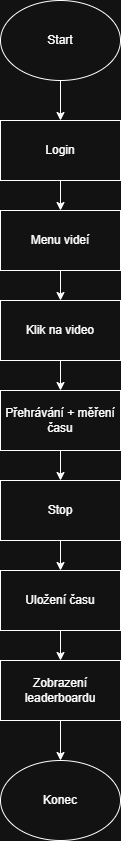

The diagram above was exported from draw.io. Its source (the exported page's mxGraphModel, read from the mxfile embedded in the PNG):
<mxGraphModel dx="1226" dy="661" grid="1" gridSize="10" guides="1" tooltips="1" connect="1" arrows="1" fold="1" page="1" pageScale="1" pageWidth="850" pageHeight="1100" math="0" shadow="0">
  <root>
    <mxCell id="0" />
    <mxCell id="1" parent="0" />
    <mxCell id="R_RH_BZn7Sc6RexjPt-y-1" parent="1" style="ellipse;whiteSpace=wrap;html=1;" value="Start" vertex="1">
      <mxGeometry height="80" width="120" x="365" y="10" as="geometry" />
    </mxCell>
    <mxCell id="R_RH_BZn7Sc6RexjPt-y-2" parent="1" style="rounded=0;whiteSpace=wrap;html=1;" value="Login" vertex="1">
      <mxGeometry height="60" width="120" x="365" y="130" as="geometry" />
    </mxCell>
    <mxCell id="R_RH_BZn7Sc6RexjPt-y-3" parent="1" style="rounded=0;whiteSpace=wrap;html=1;" value="Menu videí" vertex="1">
      <mxGeometry height="60" width="120" x="365" y="220" as="geometry" />
    </mxCell>
    <mxCell id="R_RH_BZn7Sc6RexjPt-y-4" parent="1" style="rounded=0;whiteSpace=wrap;html=1;" value="Klik na video" vertex="1">
      <mxGeometry height="60" width="120" x="365" y="310" as="geometry" />
    </mxCell>
    <mxCell id="R_RH_BZn7Sc6RexjPt-y-5" parent="1" style="rounded=0;whiteSpace=wrap;html=1;" value="Přehrávání + měření času" vertex="1">
      <mxGeometry height="60" width="120" x="365" y="400" as="geometry" />
    </mxCell>
    <mxCell id="R_RH_BZn7Sc6RexjPt-y-6" parent="1" style="rounded=0;whiteSpace=wrap;html=1;" value="Stop" vertex="1">
      <mxGeometry height="60" width="120" x="365" y="490" as="geometry" />
    </mxCell>
    <mxCell id="R_RH_BZn7Sc6RexjPt-y-8" parent="1" style="rounded=0;whiteSpace=wrap;html=1;" value="Uložení času" vertex="1">
      <mxGeometry height="60" width="120" x="365" y="580" as="geometry" />
    </mxCell>
    <mxCell id="R_RH_BZn7Sc6RexjPt-y-9" parent="1" style="rounded=0;whiteSpace=wrap;html=1;" value="Zobrazení leaderboardu" vertex="1">
      <mxGeometry height="60" width="120" x="365" y="670" as="geometry" />
    </mxCell>
    <mxCell id="R_RH_BZn7Sc6RexjPt-y-10" parent="1" style="ellipse;whiteSpace=wrap;html=1;" value="Konec" vertex="1">
      <mxGeometry height="80" width="120" x="365" y="770" as="geometry" />
    </mxCell>
    <mxCell id="R_RH_BZn7Sc6RexjPt-y-11" edge="1" parent="1" source="R_RH_BZn7Sc6RexjPt-y-1" style="endArrow=classic;html=1;rounded=0;exitX=0.5;exitY=1;exitDx=0;exitDy=0;entryX=0.5;entryY=0;entryDx=0;entryDy=0;" target="R_RH_BZn7Sc6RexjPt-y-2" value="">
      <mxGeometry height="50" relative="1" width="50" as="geometry">
        <mxPoint x="500" y="110" as="sourcePoint" />
        <mxPoint x="550" y="60" as="targetPoint" />
      </mxGeometry>
    </mxCell>
    <mxCell id="R_RH_BZn7Sc6RexjPt-y-12" edge="1" parent="1" source="R_RH_BZn7Sc6RexjPt-y-2" style="endArrow=classic;html=1;rounded=0;exitX=0.5;exitY=1;exitDx=0;exitDy=0;entryX=0.5;entryY=0;entryDx=0;entryDy=0;" target="R_RH_BZn7Sc6RexjPt-y-3" value="">
      <mxGeometry height="50" relative="1" width="50" as="geometry">
        <mxPoint x="570" y="170" as="sourcePoint" />
        <mxPoint x="620" y="120" as="targetPoint" />
      </mxGeometry>
    </mxCell>
    <mxCell id="R_RH_BZn7Sc6RexjPt-y-13" edge="1" parent="1" source="R_RH_BZn7Sc6RexjPt-y-3" style="endArrow=classic;html=1;rounded=0;exitX=0.5;exitY=1;exitDx=0;exitDy=0;entryX=0.5;entryY=0;entryDx=0;entryDy=0;" target="R_RH_BZn7Sc6RexjPt-y-4" value="">
      <mxGeometry height="50" relative="1" width="50" as="geometry">
        <mxPoint x="400" y="380" as="sourcePoint" />
        <mxPoint x="450" y="330" as="targetPoint" />
      </mxGeometry>
    </mxCell>
    <mxCell id="R_RH_BZn7Sc6RexjPt-y-14" edge="1" parent="1" source="R_RH_BZn7Sc6RexjPt-y-4" style="endArrow=classic;html=1;rounded=0;exitX=0.5;exitY=1;exitDx=0;exitDy=0;entryX=0.5;entryY=0;entryDx=0;entryDy=0;" target="R_RH_BZn7Sc6RexjPt-y-5" value="">
      <mxGeometry height="50" relative="1" width="50" as="geometry">
        <mxPoint x="400" y="380" as="sourcePoint" />
        <mxPoint x="450" y="330" as="targetPoint" />
      </mxGeometry>
    </mxCell>
    <mxCell id="R_RH_BZn7Sc6RexjPt-y-15" edge="1" parent="1" source="R_RH_BZn7Sc6RexjPt-y-5" style="endArrow=classic;html=1;rounded=0;exitX=0.5;exitY=1;exitDx=0;exitDy=0;entryX=0.5;entryY=0;entryDx=0;entryDy=0;" target="R_RH_BZn7Sc6RexjPt-y-6" value="">
      <mxGeometry height="50" relative="1" width="50" as="geometry">
        <mxPoint x="400" y="380" as="sourcePoint" />
        <mxPoint x="450" y="330" as="targetPoint" />
      </mxGeometry>
    </mxCell>
    <mxCell id="R_RH_BZn7Sc6RexjPt-y-16" edge="1" parent="1" source="R_RH_BZn7Sc6RexjPt-y-6" style="endArrow=classic;html=1;rounded=0;exitX=0.5;exitY=1;exitDx=0;exitDy=0;entryX=0.5;entryY=0;entryDx=0;entryDy=0;" target="R_RH_BZn7Sc6RexjPt-y-8" value="">
      <mxGeometry height="50" relative="1" width="50" as="geometry">
        <mxPoint x="400" y="380" as="sourcePoint" />
        <mxPoint x="450" y="330" as="targetPoint" />
      </mxGeometry>
    </mxCell>
    <mxCell id="R_RH_BZn7Sc6RexjPt-y-17" edge="1" parent="1" source="R_RH_BZn7Sc6RexjPt-y-9" style="endArrow=classic;html=1;rounded=0;exitX=0.5;exitY=1;exitDx=0;exitDy=0;entryX=0.5;entryY=0;entryDx=0;entryDy=0;" target="R_RH_BZn7Sc6RexjPt-y-10" value="">
      <mxGeometry height="50" relative="1" width="50" as="geometry">
        <mxPoint x="400" y="620" as="sourcePoint" />
        <mxPoint x="450" y="570" as="targetPoint" />
      </mxGeometry>
    </mxCell>
    <mxCell id="R_RH_BZn7Sc6RexjPt-y-18" edge="1" parent="1" source="R_RH_BZn7Sc6RexjPt-y-8" style="endArrow=classic;html=1;rounded=0;exitX=0.5;exitY=1;exitDx=0;exitDy=0;entryX=0.5;entryY=0;entryDx=0;entryDy=0;" target="R_RH_BZn7Sc6RexjPt-y-9" value="">
      <mxGeometry height="50" relative="1" width="50" as="geometry">
        <mxPoint x="400" y="620" as="sourcePoint" />
        <mxPoint x="450" y="570" as="targetPoint" />
      </mxGeometry>
    </mxCell>
  </root>
</mxGraphModel>